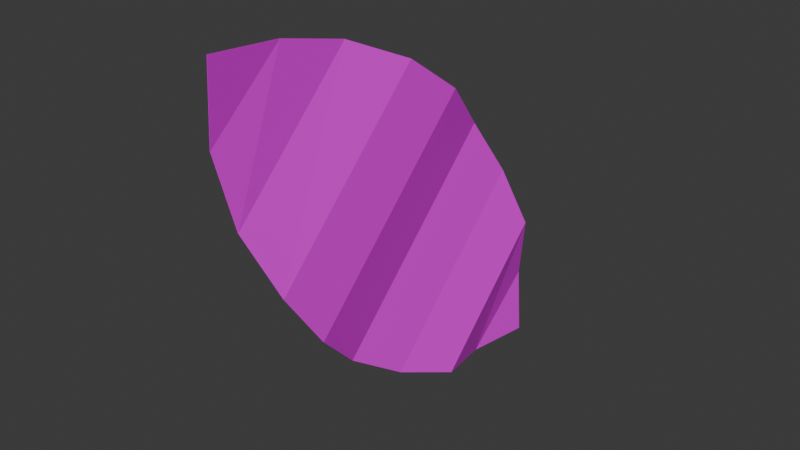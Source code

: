 # Source: leaf.blend  (saved by Blender 4.5.90; exported with 4.5.12 LTS)
import bpy
from mathutils import Matrix  # noqa: F401  (used for matrix-valued properties, if any)

bpy.ops.wm.read_factory_settings(use_empty=True)
scene = bpy.context.scene
scene.name = 'Scene'

# ---- collections
col_collection = bpy.data.collections.new('Collection'); scene.collection.children.link(col_collection)

# ---- images (referenced by path relative to the original .blend; pixels are not part of the script)
import os
ASSET_DIR = os.environ.get("B2B_ASSET_DIR", "")  # directory of the original .blend (textures are referenced by path, not embedded)
HERE = os.path.dirname(os.path.abspath(__file__))  # packed textures are extracted next to this script under _unpacked/

def load_image(name, relpath, width, height, colorspace="sRGB"):
    """Load a texture the original file referenced (path relative to the .blend, or extracted next to this script)."""
    p = next((c for c in (os.path.join(HERE, relpath), os.path.join(ASSET_DIR, relpath)) if relpath and os.path.exists(c)), "")
    if p:
        img = bpy.data.images.load(p, check_existing=True)
        img.name = name
    else:  # same state as the original file: an image datablock whose file is absent (Cycles renders it pink)
        img = bpy.data.images.new(name, width, height)
        img.source = "FILE"
        img.filepath = "//" + (relpath or name)
    img.colorspace_settings.name = colorspace
    return img
img_leaf_2_png = load_image('leaf_2.png', 'leaf_2.png', 1024, 1024, 'sRGB')
img_leaf_1_png = load_image('leaf_1.png', 'leaf_1.png', 1024, 1024, 'sRGB')

# ---- materials (node trees are filled in below, after node groups)
mat_material_003 = bpy.data.materials.new('Material.003')
mat_material_002 = bpy.data.materials.new('Material.002')

# ---- material node trees
mat_material_003.use_nodes = True; mat_material_003.node_tree.nodes.clear()
_N = mat_material_003.node_tree.nodes; _L = mat_material_003.node_tree.links
n0 = _N.new('ShaderNodeBsdfPrincipled'); n0.name = 'Principled BSDF'; n0.location = (-200, 100)
n1 = _N.new('ShaderNodeOutputMaterial'); n1.name = 'Material Output'; n1.location = (200, 100)
n2 = _N.new('ShaderNodeTexImage'); n2.name = 'Image Texture'; n2.location = (-507, 90)
n2.image = img_leaf_2_png
_L.new(n0.outputs[0], n1.inputs[0])
_L.new(n2.outputs[0], n0.inputs[0])
_L.new(n2.outputs[1], n0.inputs[4])
n1.is_active_output = True
mat_material_002.use_nodes = True; mat_material_002.node_tree.nodes.clear()
_N = mat_material_002.node_tree.nodes; _L = mat_material_002.node_tree.links
n0 = _N.new('ShaderNodeBsdfPrincipled'); n0.name = 'Principled BSDF'; n0.location = (-199, 123)
n1 = _N.new('ShaderNodeOutputMaterial'); n1.name = 'Material Output'; n1.location = (200, 100)
n2 = _N.new('ShaderNodeTexImage'); n2.name = 'Image Texture'; n2.location = (-675, 124)
n2.image = img_leaf_1_png
_L.new(n0.outputs[0], n1.inputs[0])
_L.new(n2.outputs[0], n0.inputs[0])
_L.new(n2.outputs[1], n0.inputs[4])
n1.is_active_output = True

# ---- world
world_world = bpy.data.worlds.new('World'); scene.world = world_world
world_world.use_nodes = True; world_world.node_tree.nodes.clear()
_N = world_world.node_tree.nodes; _L = world_world.node_tree.links
n0 = _N.new('ShaderNodeOutputWorld'); n0.name = 'World Output'; n0.location = (200, 100)
n1 = _N.new('ShaderNodeBackground'); n1.name = 'Background'; n1.location = (-200, 100)
n1.inputs[0].default_value = (0.05088, 0.05088, 0.05088, 1.0)
_L.new(n1.outputs[0], n0.inputs[0])
n0.is_active_output = True
world_world.color = (0.05088, 0.05088, 0.05088)
world_world.sun_shadow_jitter_overblur = 0.0

# ---- meshes
me_plane_001 = bpy.data.meshes.new('Plane.001')
me_plane_001.from_pydata([(-1.0, -1.0, 0.0), (1.0, 1.0, 0.0), (1.0, 0.9997, -0.05462), (-1.002, -0.9961, 0.02941), (0.9696, 0.6533, -0.0791), (0.8794, 0.316, 0.02431), (0.7321, 0.0, -0.02119), (0.5321, -0.2856, -0.0455), (0.2856, -0.5321, 0.03164), (2.389e-09, -0.7321, 0.03164), (-0.3185, -0.8844, -0.01576), (-0.6582, -0.9779, -0.016), (-1.002, -0.9961, 0.02941), (1.0, 0.9997, -0.05462), (-0.9608, -0.6475, -0.007106), (-0.8757, -0.3148, -0.02013), (-0.7321, 0.0, 0.03164), (-0.5321, 0.2856, 0.03164), (-0.2856, 0.5321, -0.0455), (-1.6e-09, 0.7321, -0.02119), (0.316, 0.8794, 0.02431), (0.6527, 0.9694, -0.05676)], [], [(12, 3, 11, 14), (14, 11, 10, 15), (15, 10, 9, 16), (16, 9, 8, 17), (17, 8, 7, 18), (18, 7, 6, 19), (19, 6, 5, 20), (20, 5, 4, 21), (21, 4, 2, 13), (3, 12, 0), (13, 2, 1)])
_uv = me_plane_001.uv_layers.new(name='UVMap')
_uv.uv.foreach_set('vector', [0.0, 0.0, 0.0, 0.0, 0.1736, 0.01519, 0.01519, 0.1736, 0.01519, 0.1736, 0.1736, 0.01519, 0.342, 0.06031, 0.06031, 0.342, 0.06031, 0.342, 0.342, 0.06031, 0.5, 0.134, 0.134, 0.5, 0.134, 0.5, 0.5, 0.134, 0.6428, 0.234, 0.234, 0.6428, 0.234, 0.6428, 0.6428, 0.234, 0.766, 0.3572, 0.3572, 0.766, 0.3572, 0.766, 0.766, 0.3572, 0.866, 0.5, 0.5, 0.866, 0.5, 0.866, 0.866, 0.5, 0.9397, 0.658, 0.658, 0.9397, 0.658, 0.9397, 0.9397, 0.658, 0.9848, 0.8264, 0.8264, 0.9848, 0.8264, 0.9848, 0.9848, 0.8264, 1.0, 1.0, 1.0, 1.0, 0.0, 0.0, 0.0, 0.0, 0.0, 0.0, 1.0, 1.0, 1.0, 1.0, 1.0, 1.0])
me_plane_001.materials.append(mat_material_003)
me_plane_001.update()
me_plane_002 = bpy.data.meshes.new('Plane.002')
me_plane_002.from_pydata([(-1.0, -1.0, 0.0), (1.0, 1.0, 0.0), (1.0, 0.9998, -0.05461), (-1.002, -0.9964, 0.02946), (0.9696, 0.6534, -0.0791), (0.8794, 0.316, 0.02431), (0.7321, 0.0, -0.02119), (0.5321, -0.2856, -0.0455), (0.2856, -0.5321, 0.03164), (2.389e-09, -0.7321, 0.03164), (-0.3187, -0.8846, -0.01574), (-0.6587, -0.9783, -0.01589), (-1.002, -0.9964, 0.02946), (1.0, 0.9998, -0.05461), (-0.9613, -0.6479, -0.006996), (-0.8759, -0.315, -0.02012), (-0.7321, 0.0, 0.03164), (-0.5321, 0.2856, 0.03164), (-0.2856, 0.5321, -0.0455), (-1.6e-09, 0.7321, -0.02119), (0.316, 0.8794, 0.02431), (0.6527, 0.9695, -0.05676)], [], [(12, 3, 11, 14), (14, 11, 10, 15), (15, 10, 9, 16), (16, 9, 8, 17), (17, 8, 7, 18), (18, 7, 6, 19), (19, 6, 5, 20), (20, 5, 4, 21), (21, 4, 2, 13), (3, 12, 0), (13, 2, 1)])
_uv = me_plane_002.uv_layers.new(name='UVMap')
_uv.uv.foreach_set('vector', [0.0, 0.0, 0.0, 0.0, 0.1736, 0.01519, 0.01519, 0.1736, 0.01519, 0.1736, 0.1736, 0.01519, 0.342, 0.06031, 0.06031, 0.342, 0.06031, 0.342, 0.342, 0.06031, 0.5, 0.134, 0.134, 0.5, 0.134, 0.5, 0.5, 0.134, 0.6428, 0.234, 0.234, 0.6428, 0.234, 0.6428, 0.6428, 0.234, 0.766, 0.3572, 0.3572, 0.766, 0.3572, 0.766, 0.766, 0.3572, 0.866, 0.5, 0.5, 0.866, 0.5, 0.866, 0.866, 0.5, 0.9397, 0.658, 0.658, 0.9397, 0.658, 0.9397, 0.9397, 0.658, 0.9848, 0.8264, 0.8264, 0.9848, 0.8264, 0.9848, 0.9848, 0.8264, 1.0, 1.0, 1.0, 1.0, 0.0, 0.0, 0.0, 0.0, 0.0, 0.0, 1.0, 1.0, 1.0, 1.0, 1.0, 1.0])
me_plane_002.materials.append(mat_material_002)
me_plane_002.update()

# ---- objects
ob_plane = bpy.data.objects.new('Plane', me_plane_001)
ob_plane_001 = bpy.data.objects.new('Plane.001', me_plane_002)

# ---- transforms, parenting, visibility, modifiers, constraints
ob_plane.location = (-0.01297, 0.0, 0.0)
ob_plane.rotation_euler = (-0.0, 1.571, 0.0)
ob_plane_001.location = (-0.01489, 0.0, 0.0)
ob_plane_001.rotation_euler = (-0.0, 1.571, 0.0)

# ---- collection membership
col_collection.objects.link(ob_plane)
col_collection.objects.link(ob_plane_001)

# ---- scene / render settings (as saved in the file)
scene.frame_start = 1; scene.frame_end = 250; scene.frame_set(1)
scene.render.engine = 'BLENDER_EEVEE_NEXT'
bpy.context.view_layer.update()

# ---- added for rendering (the .blend has no active camera and no usable light): camera, sun
cam_auto = bpy.data.cameras.new('AutoCamera')
cam_auto.lens = 50.0
cam_auto.sensor_width = 36.0
cam_auto.clip_end = 1000.0
ob_auto_camera = bpy.data.objects.new('AutoCamera', cam_auto)
scene.collection.objects.link(ob_auto_camera)
ob_auto_camera.location = (2.58269, -3.14442, 2.09731)
ob_auto_camera.rotation_euler = (1.09748, -7.21219e-08, 0.694738)
scene.camera = ob_auto_camera
light_auto_sun = bpy.data.lights.new('AutoSun', 'SUN')
light_auto_sun.energy = 3.0
light_auto_sun.angle = 0.0523599
ob_auto_sun = bpy.data.objects.new('AutoSun', light_auto_sun)
scene.collection.objects.link(ob_auto_sun)
ob_auto_sun.rotation_euler = (0.872665, 0.174533, 0.523599)
bpy.context.view_layer.update()
